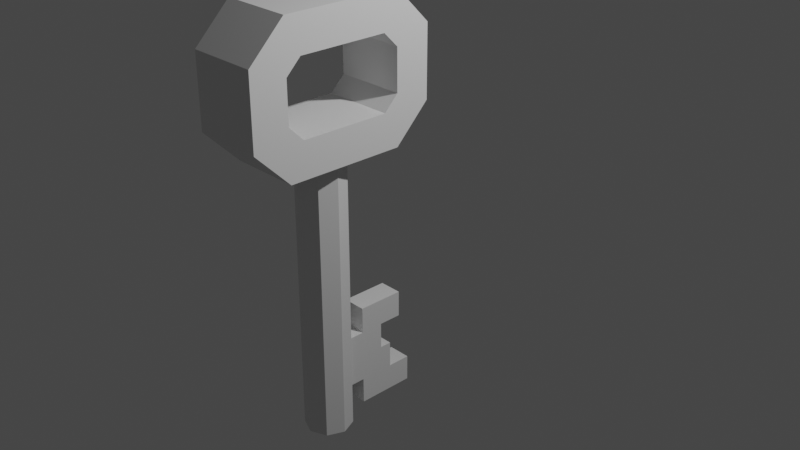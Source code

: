 # Source: key.blend  (saved by Blender 3.2.14; exported with 4.5.12 LTS)
import bpy
from mathutils import Matrix  # noqa: F401  (used for matrix-valued properties, if any)

bpy.ops.wm.read_factory_settings(use_empty=True)
scene = bpy.context.scene
scene.name = 'Scene'

# ---- collections
col_collection = bpy.data.collections.new('Collection'); scene.collection.children.link(col_collection)

# ---- materials (node trees are filled in below, after node groups)
mat_coin = bpy.data.materials.new('Coin')
mat_coin.use_transparent_shadow = False

# ---- node groups
ng_auto_smooth = bpy.data.node_groups.new('Auto Smooth', 'GeometryNodeTree')
_s = ng_auto_smooth.interface.new_socket(name='Geometry', in_out='OUTPUT', socket_type='NodeSocketGeometry')
_s = ng_auto_smooth.interface.new_socket(name='Geometry', in_out='INPUT', socket_type='NodeSocketGeometry')
_s = ng_auto_smooth.interface.new_socket(name='Angle', in_out='INPUT', socket_type='NodeSocketFloat')
_s.subtype = 'ANGLE'
_s.min_value = 0.0
_s.max_value = 3.142
ng_auto_smooth.is_modifier = True
_N = ng_auto_smooth.nodes; _L = ng_auto_smooth.links
n0 = _N.new('NodeGroupOutput'); n0.name = 'Group Output'; n0.location = (480, -100)
n1 = _N.new('NodeGroupInput'); n1.name = 'Group Input'; n1.location = (-420, -300)
n2 = _N.new('NodeGroupInput'); n2.name = 'Group Input.001'; n2.location = (-60, -100)
n3 = _N.new('GeometryNodeSetShadeSmooth'); n3.name = 'Set Shade Smooth'; n3.location = (120, -100)
n3.domain = 'EDGE'
n4 = _N.new('GeometryNodeSetShadeSmooth'); n4.name = 'Set Shade Smooth.001'; n4.location = (300, -100)
n5 = _N.new('GeometryNodeInputMeshEdgeAngle'); n5.name = 'Edge Angle'; n5.location = (-420, -220)
n6 = _N.new('GeometryNodeInputEdgeSmooth'); n6.name = 'Is Edge Smooth'; n6.location = (-60, -160)
n7 = _N.new('GeometryNodeInputShadeSmooth'); n7.name = 'Is Face Smooth'; n7.location = (-240, -340)
n8 = _N.new('FunctionNodeBooleanMath'); n8.name = 'Boolean Math'; n8.location = (-60, -220)
n9 = _N.new('FunctionNodeCompare'); n9.name = 'Compare'; n9.location = (-240, -180)
n9.operation = 'LESS_EQUAL'
_L.new(n5.outputs[0], n9.inputs[0])
_L.new(n4.outputs[0], n0.inputs[0])
_L.new(n1.outputs[1], n9.inputs[1])
_L.new(n9.outputs[0], n8.inputs[0])
_L.new(n7.outputs[0], n8.inputs[1])
_L.new(n2.outputs[0], n3.inputs[0])
_L.new(n6.outputs[0], n3.inputs[1])
_L.new(n3.outputs[0], n4.inputs[0])
_L.new(n8.outputs[0], n3.inputs[2])
n0.is_active_output = True

# ---- material node trees
mat_coin.use_nodes = True; mat_coin.node_tree.nodes.clear()
_N = mat_coin.node_tree.nodes; _L = mat_coin.node_tree.links
n0 = _N.new('ShaderNodeBsdfPrincipled'); n0.name = 'Principled BSDF'; n0.location = (10, 300)
n0.distribution = 'GGX'
n0.subsurface_method = 'RANDOM_WALK_SKIN'
n0.inputs[3].default_value = 1.45
n0.inputs[27].default_value = (0.0, 0.0, 0.0, 1.0)
n0.inputs[28].default_value = 1.0
n1 = _N.new('ShaderNodeOutputMaterial'); n1.name = 'Material Output'; n1.location = (300, 300)
_L.new(n0.outputs[0], n1.inputs[0])
n1.is_active_output = True

# ---- world
world_world = bpy.data.worlds.new('World'); scene.world = world_world
world_world.use_nodes = True; world_world.node_tree.nodes.clear()
_N = world_world.node_tree.nodes; _L = world_world.node_tree.links
n0 = _N.new('ShaderNodeOutputWorld'); n0.name = 'World Output'; n0.location = (300, 300)
n1 = _N.new('ShaderNodeBackground'); n1.name = 'Background'; n1.location = (10, 300)
n1.inputs[0].default_value = (0.05088, 0.05088, 0.05088, 1.0)
_L.new(n1.outputs[0], n0.inputs[0])
n0.is_active_output = True
world_world.color = (0.05088, 0.05088, 0.05088)
world_world.use_sun_shadow = False
world_world.sun_shadow_jitter_overblur = 0.0

# ---- cameras
cam_camera = bpy.data.cameras.new('Camera')
cam_camera.clip_end = 100.0
cam_camera.ortho_scale = 7.314

# ---- lights
light_light = bpy.data.lights.new('Light', 'POINT')
light_light.transmission_factor = 0.0
light_light.energy = 1000.0
light_light.shadow_soft_size = 0.1
light_light.shadow_maximum_resolution = 0.006
light_light.use_absolute_resolution = True

# ---- meshes
me_coin = bpy.data.meshes.new('Coin')
me_coin.from_pydata([(0.0, 2.0, 0.25), (0.0, -1.0, 0.25), (0.1768, 2.0, 0.1768), (0.1768, -1.0, 0.1768), (0.25, 2.0, 0.0), (0.25, -1.0, 0.0), (0.1768, 2.0, -0.1768), (0.1768, -1.0, -0.1768), (-2.186e-08, 2.0, -0.25), (-2.186e-08, -1.0, -0.25), (-0.1768, 2.0, -0.1768), (-0.1768, -1.0, -0.1768), (-0.25, 2.0, 0.0), (-0.25, -1.0, 0.0), (-0.1768, 2.0, 0.1768), (-0.1768, -1.0, 0.1768), (-0.125, 0.75, 0.375), (-0.125, 0.75, 0.875), (-0.125, 1.875, 0.375), (-0.125, 1.875, 1.0), (0.125, 0.75, 0.375), (0.125, 0.75, 0.875), (0.125, 1.875, 0.375), (0.125, 1.875, 1.0), (-0.125, 1.312, 0.375), (0.125, 1.312, 0.375), (-0.125, 1.031, 0.375), (0.125, 1.031, 0.875), (-0.125, 1.031, 0.875), (0.125, 1.031, 0.375), (-0.125, 1.594, 1.0), (0.125, 1.594, 0.375), (-0.125, 1.594, 0.375), (0.125, 1.594, 1.0), (0.125, 1.594, 0.75), (0.125, 1.312, 0.75), (-0.125, 1.312, 0.75), (-0.125, 1.594, 0.75), (-0.125, 1.031, 0.625), (-0.125, 1.312, 0.625), (0.125, 1.312, 0.625), (0.125, 1.031, 0.625), (-0.125, 1.031, 0.1875), (-0.125, 1.594, 0.1875), (0.125, 1.594, 0.1875), (0.125, 1.031, 0.1875), (-0.375, -1.97, -0.625), (-0.375, -1.53, 0.625), (0.375, -2.125, -0.4697), (0.375, -1.97, -0.625), (0.375, -1.97, 0.625), (0.375, -2.125, 0.4697), (0.375, -1.53, -0.625), (0.375, -1.375, -0.4697), (0.375, -1.375, 0.4697), (0.375, -1.53, 0.625), (0.375, -1.0, -0.625), (0.375, -1.375, -1.0), (-0.375, -1.375, -1.0), (-0.375, -1.0, -0.625), (-0.375, -1.0, 0.625), (-0.375, -1.375, 1.0), (0.375, -1.375, 1.0), (0.375, -1.0, 0.625), (-0.375, -2.5, -0.625), (-0.375, -2.125, -1.0), (0.375, -2.125, -1.0), (0.375, -2.5, -0.625), (0.375, -2.5, 0.625), (0.375, -2.125, 1.0), (-0.375, -2.125, 1.0), (-0.375, -2.5, 0.625), (-0.375, -1.375, -0.4697), (-0.375, -1.53, -0.625), (-0.375, -1.375, 0.4697), (-0.375, -2.125, -0.4697), (-0.375, -2.125, 0.4697), (-0.375, -1.97, 0.625)], [], [(0, 1, 3, 2), (2, 3, 5, 4), (4, 5, 7, 6), (6, 7, 9, 8), (8, 9, 11, 10), (10, 11, 13, 12), (12, 13, 15, 14), (14, 15, 1, 0), (0, 2, 4, 6, 8, 10, 12, 14), (32, 30, 19, 18), (18, 19, 23, 22), (29, 27, 21, 20), (20, 21, 17, 16), (40, 25, 31, 34, 35), (27, 28, 17, 21), (31, 32, 18, 22), (29, 25, 40, 41), (16, 17, 28, 26), (24, 26, 38, 39), (22, 23, 33, 31), (23, 19, 30, 33), (16, 26, 29, 20), (34, 37, 36, 35), (26, 24, 32, 43, 42), (33, 30, 37, 34), (35, 36, 39, 40), (40, 39, 38, 41), (28, 27, 41, 38), (24, 39, 36, 37, 32), (42, 43, 44, 45), (67, 68, 71, 64), (29, 26, 42, 45), (50, 51, 76, 77), (32, 31, 44, 43), (31, 25, 29, 45, 44), (62, 61, 70, 69), (59, 60, 63, 56), (57, 58, 59, 56), (61, 62, 63, 60), (65, 66, 67, 64), (69, 70, 71, 68), (58, 57, 66, 65), (53, 52, 57, 56), (73, 72, 59, 58), (74, 47, 61, 60), (55, 54, 63, 62), (75, 46, 65, 64), (49, 48, 67, 66), (51, 50, 69, 68), (77, 76, 71, 70), (46, 73, 58, 65), (52, 49, 66, 57), (76, 75, 64, 71), (47, 77, 70, 61), (72, 74, 60, 59), (48, 51, 68, 67), (50, 55, 62, 69), (54, 53, 56, 63), (53, 54, 74, 72), (51, 48, 75, 76), (52, 53, 72, 73), (49, 52, 73, 46), (48, 49, 46, 75), (55, 50, 77, 47), (54, 55, 47, 74)])
me_coin.polygons.foreach_set('use_smooth', [True] * 65)
_uv = me_coin.uv_layers.new(name='UVMap')
_uv.uv.foreach_set('vector', [1.0, 0.5, 1.0, 1.0, 0.875, 1.0, 0.875, 0.5, 0.875, 0.5, 0.875, 1.0, 0.75, 1.0, 0.75, 0.5, 0.75, 0.5, 0.75, 1.0, 0.625, 1.0, 0.625, 0.5, 0.625, 0.5, 0.625, 1.0, 0.5, 1.0, 0.5, 0.5, 0.5, 0.5, 0.5, 1.0, 0.375, 1.0, 0.375, 0.5, 0.375, 0.5, 0.375, 1.0, 0.25, 1.0, 0.25, 0.5, 0.25, 0.5, 0.25, 1.0, 0.125, 1.0, 0.125, 0.5, 0.125, 0.5, 0.125, 1.0, 0.0, 1.0, 0.0, 0.5, 0.75, 0.49, 0.9197, 0.4197, 0.99, 0.25, 0.9197, 0.08029, 0.75, 0.01, 0.5803, 0.08029, 0.51, 0.25, 0.5803, 0.4197, 0.375, 0.1875, 0.625, 0.1875, 0.625, 0.25, 0.375, 0.25, 0.375, 0.25, 0.625, 0.25, 0.625, 0.5, 0.375, 0.5, 0.375, 0.6875, 0.625, 0.6875, 0.625, 0.75, 0.375, 0.75, 0.375, 0.75, 0.625, 0.75, 0.625, 1.0, 0.375, 1.0, 0.625, 0.625, 0.0, 0.0, 0.0, 0.0, 0.625, 0.5625, 0.625, 0.625, 0.625, 0.6875, 0.875, 0.6875, 0.875, 0.75, 0.625, 0.75, 0.375, 0.5625, 0.0, 0.0, 0.375, 0.25, 0.375, 0.5, 0.0, 0.0, 0.0, 0.0, 0.625, 0.625, 0.625, 0.6875, 0.375, 0.0, 0.625, 0.0, 0.625, 0.0625, 0.375, 0.0625, 0.0, 0.0, 0.0, 0.0, 0.875, 0.6875, 0.875, 0.625, 0.375, 0.5, 0.625, 0.5, 0.625, 0.5625, 0.375, 0.5625, 0.625, 0.5, 0.875, 0.5, 0.875, 0.5625, 0.625, 0.5625, 0.375, 1.0, 0.0, 0.0, 0.0, 0.0, 0.375, 0.75, 0.625, 0.5625, 0.875, 0.5625, 0.875, 0.625, 0.625, 0.625, 0.0, 0.0, 0.0, 0.0, 0.0, 0.0, 0.0, 0.0, 0.0, 0.0, 0.625, 0.5625, 0.875, 0.5625, 0.875, 0.5625, 0.625, 0.5625, 0.625, 0.625, 0.875, 0.625, 0.875, 0.625, 0.625, 0.625, 0.625, 0.625, 0.875, 0.625, 0.875, 0.6875, 0.625, 0.6875, 0.875, 0.6875, 0.625, 0.6875, 0.625, 0.6875, 0.875, 0.6875, 0.0, 0.0, 0.875, 0.625, 0.875, 0.625, 0.875, 0.5625, 0.0, 0.0, 0.0, 0.0, 0.0, 0.0, 0.375, 0.5625, 0.0, 0.0, 0.4219, 0.75, 0.5781, 0.75, 0.5781, 1.0, 0.4219, 1.0, 0.0, 0.0, 0.0, 0.0, 0.0, 0.0, 0.0, 0.0, 0.5781, 0.6616, 0.5587, 0.6875, 0.5587, 0.6875, 0.5781, 0.6616, 0.0, 0.0, 0.375, 0.5625, 0.375, 0.5625, 0.0, 0.0, 0.0, 0.0, 0.0, 0.0, 0.0, 0.0, 0.0, 0.0, 0.0, 0.0, 0.625, 0.5625, 0.875, 0.5625, 0.875, 0.6875, 0.625, 0.6875, 0.4219, 0.25, 0.5781, 0.25, 0.5781, 0.5, 0.4219, 0.5, 0.375, 0.5625, 0.125, 0.5625, 0.125, 0.5, 0.375, 0.5, 0.625, 0.25, 0.625, 0.5, 0.5781, 0.5, 0.5781, 0.25, 0.125, 0.6875, 0.375, 0.6875, 0.375, 0.75, 0.125, 0.75, 0.625, 0.75, 0.625, 1.0, 0.5781, 1.0, 0.5781, 0.75, 0.125, 0.5625, 0.375, 0.5625, 0.375, 0.6875, 0.125, 0.6875, 0.4413, 0.5625, 0.4219, 0.5884, 0.375, 0.5625, 0.4219, 0.5, 0.4219, 0.1616, 0.4413, 0.1875, 0.4219, 0.25, 0.375, 0.1875, 0.5587, 0.1875, 0.5781, 0.1616, 0.625, 0.1875, 0.5781, 0.25, 0.5781, 0.5884, 0.5587, 0.5625, 0.5781, 0.5, 0.625, 0.5625, 0.4413, 0.0625, 0.4219, 0.08839, 0.375, 0.0625, 0.4219, 0.0, 0.4219, 0.6616, 0.4413, 0.6875, 0.4219, 0.75, 0.375, 0.6875, 0.5587, 0.6875, 0.5781, 0.6616, 0.625, 0.6875, 0.5781, 0.75, 0.5781, 0.08839, 0.5587, 0.0625, 0.5781, 0.0, 0.625, 0.0625, 0.4219, 0.08839, 0.4219, 0.1616, 0.375, 0.1875, 0.375, 0.0625, 0.4219, 0.5884, 0.4219, 0.6616, 0.375, 0.6875, 0.375, 0.5625, 0.5587, 0.0625, 0.4413, 0.0625, 0.4219, 0.0, 0.5781, 0.0, 0.5781, 0.1616, 0.5781, 0.08839, 0.625, 0.0625, 0.625, 0.1875, 0.4413, 0.1875, 0.5587, 0.1875, 0.5781, 0.25, 0.4219, 0.25, 0.4413, 0.6875, 0.5587, 0.6875, 0.5781, 0.75, 0.4219, 0.75, 0.5781, 0.6616, 0.5781, 0.5884, 0.625, 0.5625, 0.625, 0.6875, 0.5587, 0.5625, 0.4413, 0.5625, 0.4219, 0.5, 0.5781, 0.5, 0.4413, 0.5625, 0.5587, 0.5625, 0.5587, 0.5625, 0.4413, 0.5625, 0.5587, 0.6875, 0.4413, 0.6875, 0.4413, 0.6875, 0.5587, 0.6875, 0.4219, 0.5884, 0.4413, 0.5625, 0.4413, 0.5625, 0.4219, 0.5884, 0.4219, 0.6616, 0.4219, 0.5884, 0.4219, 0.5884, 0.4219, 0.6616, 0.4413, 0.6875, 0.4219, 0.6616, 0.4219, 0.6616, 0.4413, 0.6875, 0.5781, 0.5884, 0.5781, 0.6616, 0.5781, 0.6616, 0.5781, 0.5884, 0.5587, 0.5625, 0.5781, 0.5884, 0.5781, 0.5884, 0.5587, 0.5625])
me_coin.materials.append(mat_coin)
me_coin.update()
arm_armature = bpy.data.armatures.new('Armature')  # bones are not reproduced

# ---- objects
ob_light = bpy.data.objects.new('Light', light_light)
ob_camera = bpy.data.objects.new('Camera', cam_camera)
ob_coin = bpy.data.objects.new('Coin', me_coin)
ob_armature = bpy.data.objects.new('Armature', arm_armature)

# ---- transforms, parenting, visibility, modifiers, constraints
ob_light.location = (4.076, 1.005, 5.904)
ob_light.rotation_euler = (0.6503, 0.05522, 1.866)
ob_light.lock_rotations_4d = False
ob_light.empty_display_type = 'ARROWS'
ob_light.color = (0.0, 0.0, 0.0, 0.0)
ob_light.lineart.crease_threshold = 0.0
ob_camera.location = (7.359, -6.926, 4.958)
ob_camera.rotation_euler = (1.109, 0.0, 0.8149)
ob_camera.lock_rotations_4d = False
ob_camera.empty_display_type = 'ARROWS'
ob_camera.color = (0.0, 0.0, 0.0, 0.0)
ob_camera.display_type = 'WIRE'
ob_camera.lineart.crease_threshold = 0.0
ob_coin.parent = ob_armature
ob_coin.matrix_parent_inverse = Matrix(((1.0, -0.0, 0.0, -0.0), (-0.0, 0.0, 1.0, -5.0), (0.0, -1.0, 0.0, -0.0), (0.0, 0.0, -0.0, 1.0)))
ob_coin.location = (0.0, 0.0, 4.0)
_m = ob_coin.modifiers.new('EdgeSplit', 'EDGE_SPLIT')
_m.split_angle = 1.047
_m = ob_coin.modifiers.new('Auto Smooth', 'NODES')
_m.node_group = ng_auto_smooth
_gi = [s.identifier for s in ng_auto_smooth.interface.items_tree if s.item_type == 'SOCKET' and s.in_out == 'INPUT']
_m[_gi[1]] = 0.5236  # Angle
ob_armature.location = (0.0, 0.0, 0.0)

# ---- collection membership
col_collection.objects.link(ob_light)
col_collection.objects.link(ob_camera)
col_collection.objects.link(ob_coin)
col_collection.objects.link(ob_armature)

# ---- scene / render settings (as saved in the file)
scene.camera = ob_camera
scene.frame_start = 1; scene.frame_end = 120; scene.frame_set(0)
scene.render.engine = 'BLENDER_EEVEE_NEXT'
scene.cycles.sampling_pattern = 'TABULATED_SOBOL'
scene.cycles.use_light_tree = False
scene.view_settings.view_transform = 'Filmic'
bpy.context.view_layer.update()
